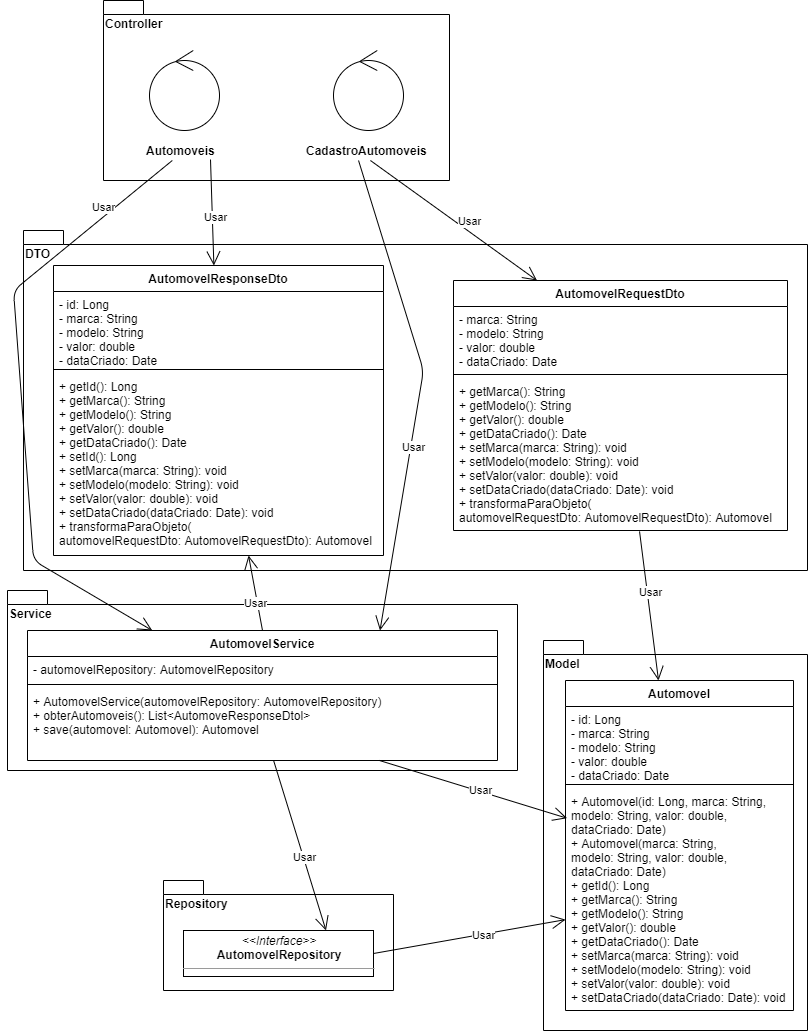

The diagram above was exported from draw.io. Its source (the exported page's mxGraphModel, read from the mxfile embedded in the PNG):
<mxGraphModel dx="981" dy="492" grid="1" gridSize="10" guides="1" tooltips="1" connect="1" arrows="1" fold="1" page="1" pageScale="1" pageWidth="827" pageHeight="1169" math="0" shadow="0">
  <root>
    <mxCell id="0" />
    <mxCell id="1" parent="0" />
    <mxCell id="q4JqG6w9j3swgA7uNkMx-7" value="Model" style="shape=folder;fontStyle=1;spacingTop=10;tabWidth=40;tabHeight=14;tabPosition=left;html=1;align=left;verticalAlign=top;" parent="1" vertex="1">
      <mxGeometry x="550" y="670" width="264" height="390" as="geometry" />
    </mxCell>
    <mxCell id="q4JqG6w9j3swgA7uNkMx-10" value="DTO&lt;br&gt;" style="shape=folder;fontStyle=1;spacingTop=10;tabWidth=40;tabHeight=14;tabPosition=left;html=1;align=left;verticalAlign=top;" parent="1" vertex="1">
      <mxGeometry x="30" y="260" width="784" height="340" as="geometry" />
    </mxCell>
    <mxCell id="q4JqG6w9j3swgA7uNkMx-19" value="Repository" style="shape=folder;fontStyle=1;spacingTop=10;tabWidth=40;tabHeight=14;tabPosition=left;html=1;align=left;verticalAlign=top;" parent="1" vertex="1">
      <mxGeometry x="170" y="910" width="230" height="110" as="geometry" />
    </mxCell>
    <mxCell id="q4JqG6w9j3swgA7uNkMx-24" value="&lt;p style=&quot;margin: 0px ; margin-top: 4px ; text-align: center&quot;&gt;&lt;i&gt;&amp;lt;&amp;lt;Interface&amp;gt;&amp;gt;&lt;/i&gt;&lt;br&gt;&lt;b&gt;AutomovelRepository&lt;/b&gt;&lt;/p&gt;&lt;hr size=&quot;1&quot;&gt;&lt;p style=&quot;margin: 0px ; margin-left: 4px&quot;&gt;&lt;br&gt;&lt;/p&gt;" style="verticalAlign=top;align=left;overflow=fill;fontSize=12;fontFamily=Helvetica;html=1;" parent="1" vertex="1">
      <mxGeometry x="190" y="960" width="190" height="46" as="geometry" />
    </mxCell>
    <mxCell id="q4JqG6w9j3swgA7uNkMx-25" value="Service" style="shape=folder;fontStyle=1;spacingTop=10;tabWidth=40;tabHeight=14;tabPosition=left;html=1;align=left;verticalAlign=top;" parent="1" vertex="1">
      <mxGeometry x="14" y="620" width="510" height="180" as="geometry" />
    </mxCell>
    <mxCell id="q4JqG6w9j3swgA7uNkMx-31" value="Controller" style="shape=folder;fontStyle=1;spacingTop=10;tabWidth=40;tabHeight=14;tabPosition=left;html=1;align=left;verticalAlign=top;" parent="1" vertex="1">
      <mxGeometry x="110" y="30" width="346" height="180" as="geometry" />
    </mxCell>
    <mxCell id="q4JqG6w9j3swgA7uNkMx-34" value="Automoveis" style="text;html=1;align=left;verticalAlign=middle;resizable=0;points=[];autosize=1;fontStyle=1" parent="1" vertex="1">
      <mxGeometry x="151" y="170" width="80" height="20" as="geometry" />
    </mxCell>
    <mxCell id="q4JqG6w9j3swgA7uNkMx-36" value="" style="ellipse;shape=umlControl;whiteSpace=wrap;html=1;align=left;" parent="1" vertex="1">
      <mxGeometry x="156" y="80" width="70" height="80" as="geometry" />
    </mxCell>
    <mxCell id="q4JqG6w9j3swgA7uNkMx-42" value="" style="endArrow=open;endFill=1;endSize=12;html=1;entryX=0.75;entryY=0;entryDx=0;entryDy=0;" parent="1" source="q4JqG6w9j3swgA7uNkMx-29" target="q4JqG6w9j3swgA7uNkMx-24" edge="1">
      <mxGeometry width="160" relative="1" as="geometry">
        <mxPoint x="594" y="320" as="sourcePoint" />
        <mxPoint x="754" y="320" as="targetPoint" />
      </mxGeometry>
    </mxCell>
    <mxCell id="q4JqG6w9j3swgA7uNkMx-44" value="Usar" style="edgeLabel;html=1;align=center;verticalAlign=middle;resizable=0;points=[];" parent="q4JqG6w9j3swgA7uNkMx-42" vertex="1" connectable="0">
      <mxGeometry x="0.1395" y="1" relative="1" as="geometry">
        <mxPoint as="offset" />
      </mxGeometry>
    </mxCell>
    <mxCell id="q4JqG6w9j3swgA7uNkMx-47" value="" style="endArrow=open;endFill=1;endSize=12;html=1;exitX=1;exitY=0.5;exitDx=0;exitDy=0;" parent="1" source="q4JqG6w9j3swgA7uNkMx-24" target="q4JqG6w9j3swgA7uNkMx-4" edge="1">
      <mxGeometry width="160" relative="1" as="geometry">
        <mxPoint x="174" y="390" as="sourcePoint" />
        <mxPoint x="334" y="390" as="targetPoint" />
      </mxGeometry>
    </mxCell>
    <mxCell id="q4JqG6w9j3swgA7uNkMx-49" value="Usar" style="edgeLabel;html=1;align=center;verticalAlign=middle;resizable=0;points=[];" parent="q4JqG6w9j3swgA7uNkMx-47" vertex="1" connectable="0">
      <mxGeometry x="0.186" y="-1" relative="1" as="geometry">
        <mxPoint x="-4.13" y="1.1199999999999992" as="offset" />
      </mxGeometry>
    </mxCell>
    <mxCell id="q4JqG6w9j3swgA7uNkMx-50" value="" style="endArrow=open;endFill=1;endSize=12;html=1;entryX=0.007;entryY=0.134;entryDx=0;entryDy=0;entryPerimeter=0;" parent="1" source="q4JqG6w9j3swgA7uNkMx-29" target="q4JqG6w9j3swgA7uNkMx-4" edge="1">
      <mxGeometry width="160" relative="1" as="geometry">
        <mxPoint x="344" y="850" as="sourcePoint" />
        <mxPoint x="504" y="850" as="targetPoint" />
      </mxGeometry>
    </mxCell>
    <mxCell id="q4JqG6w9j3swgA7uNkMx-51" value="Usar" style="edgeLabel;html=1;align=center;verticalAlign=middle;resizable=0;points=[];" parent="q4JqG6w9j3swgA7uNkMx-50" vertex="1" connectable="0">
      <mxGeometry x="0.0717" y="1" relative="1" as="geometry">
        <mxPoint as="offset" />
      </mxGeometry>
    </mxCell>
    <mxCell id="q4JqG6w9j3swgA7uNkMx-26" value="AutomovelService" style="swimlane;fontStyle=1;align=center;verticalAlign=top;childLayout=stackLayout;horizontal=1;startSize=26;horizontalStack=0;resizeParent=1;resizeParentMax=0;resizeLast=0;collapsible=1;marginBottom=0;" parent="1" vertex="1">
      <mxGeometry x="34" y="660" width="470" height="130" as="geometry" />
    </mxCell>
    <mxCell id="q4JqG6w9j3swgA7uNkMx-27" value="- automovelRepository: AutomovelRepository" style="text;strokeColor=none;fillColor=none;align=left;verticalAlign=top;spacingLeft=4;spacingRight=4;overflow=hidden;rotatable=0;points=[[0,0.5],[1,0.5]];portConstraint=eastwest;" parent="q4JqG6w9j3swgA7uNkMx-26" vertex="1">
      <mxGeometry y="26" width="470" height="24" as="geometry" />
    </mxCell>
    <mxCell id="q4JqG6w9j3swgA7uNkMx-28" value="" style="line;strokeWidth=1;fillColor=none;align=left;verticalAlign=middle;spacingTop=-1;spacingLeft=3;spacingRight=3;rotatable=0;labelPosition=right;points=[];portConstraint=eastwest;" parent="q4JqG6w9j3swgA7uNkMx-26" vertex="1">
      <mxGeometry y="50" width="470" height="8" as="geometry" />
    </mxCell>
    <mxCell id="q4JqG6w9j3swgA7uNkMx-29" value="+ AutomovelService(automovelRepository: AutomovelRepository)&#10;+ obterAutomoveis(): List&lt;AutomoveResponseDtol&gt;&#10;+ save(automovel: Automovel): Automovel &#10;" style="text;strokeColor=none;fillColor=none;align=left;verticalAlign=top;spacingLeft=4;spacingRight=4;overflow=hidden;rotatable=0;points=[[0,0.5],[1,0.5]];portConstraint=eastwest;" parent="q4JqG6w9j3swgA7uNkMx-26" vertex="1">
      <mxGeometry y="58" width="470" height="72" as="geometry" />
    </mxCell>
    <mxCell id="q4JqG6w9j3swgA7uNkMx-15" value="AutomovelRequestDto" style="swimlane;fontStyle=1;align=center;verticalAlign=top;childLayout=stackLayout;horizontal=1;startSize=26;horizontalStack=0;resizeParent=1;resizeParentMax=0;resizeLast=0;collapsible=1;marginBottom=0;" parent="1" vertex="1">
      <mxGeometry x="460" y="310" width="334" height="250" as="geometry" />
    </mxCell>
    <mxCell id="q4JqG6w9j3swgA7uNkMx-16" value="- marca: String&#10;- modelo: String&#10;- valor: double&#10;- dataCriado: Date&#10;" style="text;strokeColor=none;fillColor=none;align=left;verticalAlign=top;spacingLeft=4;spacingRight=4;overflow=hidden;rotatable=0;points=[[0,0.5],[1,0.5]];portConstraint=eastwest;" parent="q4JqG6w9j3swgA7uNkMx-15" vertex="1">
      <mxGeometry y="26" width="334" height="64" as="geometry" />
    </mxCell>
    <mxCell id="q4JqG6w9j3swgA7uNkMx-17" value="" style="line;strokeWidth=1;fillColor=none;align=left;verticalAlign=middle;spacingTop=-1;spacingLeft=3;spacingRight=3;rotatable=0;labelPosition=right;points=[];portConstraint=eastwest;" parent="q4JqG6w9j3swgA7uNkMx-15" vertex="1">
      <mxGeometry y="90" width="334" height="8" as="geometry" />
    </mxCell>
    <mxCell id="q4JqG6w9j3swgA7uNkMx-18" value="+ getMarca(): String&#10;+ getModelo(): String&#10;+ getValor(): double&#10;+ getDataCriado(): Date&#10;+ setMarca(marca: String): void&#10;+ setModelo(modelo: String): void&#10;+ setValor(valor: double): void&#10;+ setDataCriado(dataCriado: Date): void&#10;+ transformaParaObjeto(&#10;automovelRequestDto: AutomovelRequestDto): Automovel" style="text;strokeColor=none;fillColor=none;align=left;verticalAlign=top;spacingLeft=4;spacingRight=4;overflow=hidden;rotatable=0;points=[[0,0.5],[1,0.5]];portConstraint=eastwest;" parent="q4JqG6w9j3swgA7uNkMx-15" vertex="1">
      <mxGeometry y="98" width="334" height="152" as="geometry" />
    </mxCell>
    <mxCell id="iNMjmlAbvUMR0geanvUS-1" value="CadastroAutomoveis" style="text;html=1;align=left;verticalAlign=middle;resizable=0;points=[];autosize=1;fontStyle=1" parent="1" vertex="1">
      <mxGeometry x="311" y="170" width="140" height="20" as="geometry" />
    </mxCell>
    <mxCell id="iNMjmlAbvUMR0geanvUS-2" value="" style="ellipse;shape=umlControl;whiteSpace=wrap;html=1;align=left;" parent="1" vertex="1">
      <mxGeometry x="340" y="80" width="70" height="80" as="geometry" />
    </mxCell>
    <mxCell id="iNMjmlAbvUMR0geanvUS-5" value="" style="endArrow=open;endFill=1;endSize=12;html=1;exitX=0.557;exitY=1.006;exitDx=0;exitDy=0;exitPerimeter=0;" parent="1" source="q4JqG6w9j3swgA7uNkMx-18" target="q4JqG6w9j3swgA7uNkMx-1" edge="1">
      <mxGeometry width="160" relative="1" as="geometry">
        <mxPoint x="560" y="640" as="sourcePoint" />
        <mxPoint x="720" y="640" as="targetPoint" />
      </mxGeometry>
    </mxCell>
    <mxCell id="iNMjmlAbvUMR0geanvUS-6" value="Usar" style="edgeLabel;html=1;align=center;verticalAlign=middle;resizable=0;points=[];" parent="iNMjmlAbvUMR0geanvUS-5" vertex="1" connectable="0">
      <mxGeometry x="-0.1843" y="3" relative="1" as="geometry">
        <mxPoint as="offset" />
      </mxGeometry>
    </mxCell>
    <mxCell id="iNMjmlAbvUMR0geanvUS-8" value="" style="endArrow=open;endFill=1;endSize=12;html=1;exitX=0.471;exitY=1;exitDx=0;exitDy=0;exitPerimeter=0;entryX=0.25;entryY=0;entryDx=0;entryDy=0;" parent="1" source="iNMjmlAbvUMR0geanvUS-1" target="q4JqG6w9j3swgA7uNkMx-15" edge="1">
      <mxGeometry width="160" relative="1" as="geometry">
        <mxPoint x="180" y="280" as="sourcePoint" />
        <mxPoint x="340" y="280" as="targetPoint" />
      </mxGeometry>
    </mxCell>
    <mxCell id="iNMjmlAbvUMR0geanvUS-9" value="Usar" style="edgeLabel;html=1;align=center;verticalAlign=middle;resizable=0;points=[];" parent="iNMjmlAbvUMR0geanvUS-8" vertex="1" connectable="0">
      <mxGeometry x="0.1093" y="-2" relative="1" as="geometry">
        <mxPoint x="7.12" y="-7.3" as="offset" />
      </mxGeometry>
    </mxCell>
    <mxCell id="VaCFgoSIpkp_GJgNHMCZ-9" value="" style="endArrow=open;endFill=1;endSize=12;html=1;exitX=0.386;exitY=1;exitDx=0;exitDy=0;exitPerimeter=0;entryX=0.75;entryY=0;entryDx=0;entryDy=0;" parent="1" source="iNMjmlAbvUMR0geanvUS-1" target="q4JqG6w9j3swgA7uNkMx-26" edge="1">
      <mxGeometry width="160" relative="1" as="geometry">
        <mxPoint x="-180" y="460" as="sourcePoint" />
        <mxPoint x="-20" y="460" as="targetPoint" />
        <Array as="points">
          <mxPoint x="430" y="400" />
        </Array>
      </mxGeometry>
    </mxCell>
    <mxCell id="VaCFgoSIpkp_GJgNHMCZ-10" value="Usar" style="edgeLabel;html=1;align=center;verticalAlign=middle;resizable=0;points=[];" parent="VaCFgoSIpkp_GJgNHMCZ-9" vertex="1" connectable="0">
      <mxGeometry x="0.2288" y="2" relative="1" as="geometry">
        <mxPoint as="offset" />
      </mxGeometry>
    </mxCell>
    <mxCell id="q4JqG6w9j3swgA7uNkMx-53" value="" style="endArrow=open;endFill=1;endSize=12;html=1;" parent="1" source="q4JqG6w9j3swgA7uNkMx-34" target="q4JqG6w9j3swgA7uNkMx-26" edge="1">
      <mxGeometry width="470" height="590" relative="1" as="geometry">
        <mxPoint x="722.87" y="300" as="sourcePoint" />
        <mxPoint x="613.9999999999999" y="390" as="targetPoint" />
        <Array as="points">
          <mxPoint x="20" y="320" />
          <mxPoint x="40" y="590" />
        </Array>
      </mxGeometry>
    </mxCell>
    <mxCell id="q4JqG6w9j3swgA7uNkMx-57" value="Usar" style="edgeLabel;html=1;align=center;verticalAlign=middle;resizable=0;points=[];" parent="q4JqG6w9j3swgA7uNkMx-53" vertex="1" connectable="0">
      <mxGeometry x="-0.0608" y="1" relative="1" as="geometry">
        <mxPoint x="82.59" y="-166.47" as="offset" />
      </mxGeometry>
    </mxCell>
    <mxCell id="VaCFgoSIpkp_GJgNHMCZ-2" value="AutomovelResponseDto" style="swimlane;fontStyle=1;align=center;verticalAlign=top;childLayout=stackLayout;horizontal=1;startSize=26;horizontalStack=0;resizeParent=1;resizeParentMax=0;resizeLast=0;collapsible=1;marginBottom=0;" parent="q4JqG6w9j3swgA7uNkMx-53" vertex="1">
      <mxGeometry x="60" y="295" width="330" height="290" as="geometry" />
    </mxCell>
    <mxCell id="VaCFgoSIpkp_GJgNHMCZ-3" value="- id: Long&#10;- marca: String&#10;- modelo: String&#10;- valor: double&#10;- dataCriado: Date&#10;" style="text;strokeColor=none;fillColor=none;align=left;verticalAlign=top;spacingLeft=4;spacingRight=4;overflow=hidden;rotatable=0;points=[[0,0.5],[1,0.5]];portConstraint=eastwest;" parent="VaCFgoSIpkp_GJgNHMCZ-2" vertex="1">
      <mxGeometry y="26" width="330" height="74" as="geometry" />
    </mxCell>
    <mxCell id="VaCFgoSIpkp_GJgNHMCZ-4" value="" style="line;strokeWidth=1;fillColor=none;align=left;verticalAlign=middle;spacingTop=-1;spacingLeft=3;spacingRight=3;rotatable=0;labelPosition=right;points=[];portConstraint=eastwest;" parent="VaCFgoSIpkp_GJgNHMCZ-2" vertex="1">
      <mxGeometry y="100" width="330" height="8" as="geometry" />
    </mxCell>
    <mxCell id="VaCFgoSIpkp_GJgNHMCZ-5" value="+ getId(): Long&#10;+ getMarca(): String&#10;+ getModelo(): String&#10;+ getValor(): double&#10;+ getDataCriado(): Date&#10;+ setId(): Long&#10;+ setMarca(marca: String): void&#10;+ setModelo(modelo: String): void&#10;+ setValor(valor: double): void&#10;+ setDataCriado(dataCriado: Date): void&#10;+ transformaParaObjeto(&#10;automovelRequestDto: AutomovelRequestDto): Automovel" style="text;strokeColor=none;fillColor=none;align=left;verticalAlign=top;spacingLeft=4;spacingRight=4;overflow=hidden;rotatable=0;points=[[0,0.5],[1,0.5]];portConstraint=eastwest;" parent="VaCFgoSIpkp_GJgNHMCZ-2" vertex="1">
      <mxGeometry y="108" width="330" height="182" as="geometry" />
    </mxCell>
    <mxCell id="VaCFgoSIpkp_GJgNHMCZ-11" value="" style="endArrow=open;endFill=1;endSize=12;html=1;exitX=0.825;exitY=0.95;exitDx=0;exitDy=0;exitPerimeter=0;" parent="1" source="q4JqG6w9j3swgA7uNkMx-34" target="VaCFgoSIpkp_GJgNHMCZ-2" edge="1">
      <mxGeometry width="160" relative="1" as="geometry">
        <mxPoint x="-130" y="420" as="sourcePoint" />
        <mxPoint x="30" y="420" as="targetPoint" />
      </mxGeometry>
    </mxCell>
    <mxCell id="VaCFgoSIpkp_GJgNHMCZ-12" value="Usar" style="edgeLabel;html=1;align=center;verticalAlign=middle;resizable=0;points=[];" parent="VaCFgoSIpkp_GJgNHMCZ-11" vertex="1" connectable="0">
      <mxGeometry x="-0.3297" y="-1" relative="1" as="geometry">
        <mxPoint x="4.35" y="21.52" as="offset" />
      </mxGeometry>
    </mxCell>
    <mxCell id="VaCFgoSIpkp_GJgNHMCZ-13" value="" style="endArrow=open;endFill=1;endSize=12;html=1;entryX=0.591;entryY=1;entryDx=0;entryDy=0;entryPerimeter=0;exitX=0.5;exitY=0;exitDx=0;exitDy=0;" parent="1" source="q4JqG6w9j3swgA7uNkMx-26" target="VaCFgoSIpkp_GJgNHMCZ-5" edge="1">
      <mxGeometry width="160" relative="1" as="geometry">
        <mxPoint x="-100" y="790" as="sourcePoint" />
        <mxPoint x="60" y="790" as="targetPoint" />
      </mxGeometry>
    </mxCell>
    <mxCell id="VaCFgoSIpkp_GJgNHMCZ-14" value="Usar" style="edgeLabel;html=1;align=center;verticalAlign=middle;resizable=0;points=[];" parent="VaCFgoSIpkp_GJgNHMCZ-13" vertex="1" connectable="0">
      <mxGeometry x="-0.2623" y="2" relative="1" as="geometry">
        <mxPoint as="offset" />
      </mxGeometry>
    </mxCell>
    <mxCell id="q4JqG6w9j3swgA7uNkMx-1" value="Automovel&#10;" style="swimlane;fontStyle=1;align=center;verticalAlign=top;childLayout=stackLayout;horizontal=1;startSize=26;horizontalStack=0;resizeParent=1;resizeParentMax=0;resizeLast=0;collapsible=1;marginBottom=0;" parent="1" vertex="1">
      <mxGeometry x="572" y="710" width="228" height="330" as="geometry" />
    </mxCell>
    <mxCell id="q4JqG6w9j3swgA7uNkMx-2" value="- id: Long&#10;- marca: String&#10;- modelo: String&#10;- valor: double&#10;- dataCriado: Date&#10;" style="text;strokeColor=none;fillColor=none;align=left;verticalAlign=top;spacingLeft=4;spacingRight=4;overflow=hidden;rotatable=0;points=[[0,0.5],[1,0.5]];portConstraint=eastwest;" parent="q4JqG6w9j3swgA7uNkMx-1" vertex="1">
      <mxGeometry y="26" width="228" height="74" as="geometry" />
    </mxCell>
    <mxCell id="q4JqG6w9j3swgA7uNkMx-3" value="" style="line;strokeWidth=1;fillColor=none;align=left;verticalAlign=middle;spacingTop=-1;spacingLeft=3;spacingRight=3;rotatable=0;labelPosition=right;points=[];portConstraint=eastwest;" parent="q4JqG6w9j3swgA7uNkMx-1" vertex="1">
      <mxGeometry y="100" width="228" height="8" as="geometry" />
    </mxCell>
    <mxCell id="q4JqG6w9j3swgA7uNkMx-4" value="+ Automovel(id: Long, marca: String, &#10;modelo: String, valor: double, &#10;dataCriado: Date)&#10;+ Automovel(marca: String, &#10;modelo: String, valor: double, &#10;dataCriado: Date)&#10;+ getId(): Long&#10;+ getMarca(): String&#10;+ getModelo(): String&#10;+ getValor(): double&#10;+ getDataCriado(): Date&#10;+ setMarca(marca: String): void&#10;+ setModelo(modelo: String): void&#10;+ setValor(valor: double): void&#10;+ setDataCriado(dataCriado: Date): void&#10;" style="text;strokeColor=none;fillColor=none;align=left;verticalAlign=top;spacingLeft=4;spacingRight=4;overflow=hidden;rotatable=0;points=[[0,0.5],[1,0.5]];portConstraint=eastwest;" parent="q4JqG6w9j3swgA7uNkMx-1" vertex="1">
      <mxGeometry y="108" width="228" height="222" as="geometry" />
    </mxCell>
  </root>
</mxGraphModel>